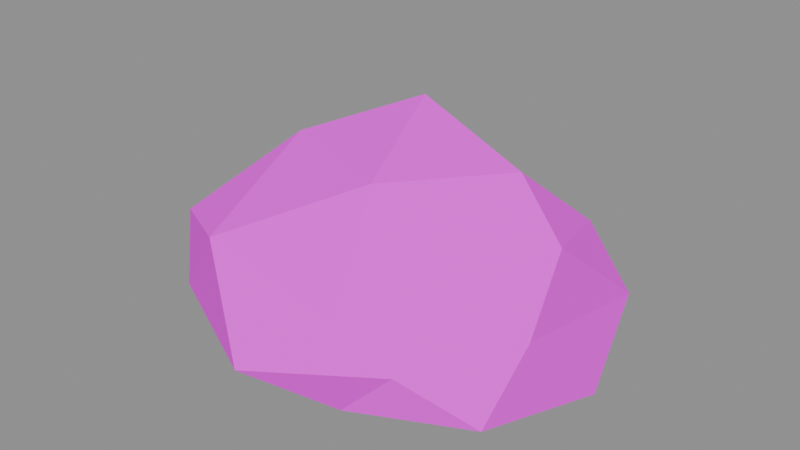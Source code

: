 # Source: SM_Rock_E.blend  (saved by Blender 5.2.45; exported with 4.5.12 LTS)
import bpy
from mathutils import Matrix  # noqa: F401  (used for matrix-valued properties, if any)

bpy.ops.wm.read_factory_settings(use_empty=True)
scene = bpy.context.scene
scene.name = 'SM_Rock_E'

# ---- collections
col_sm_rock_e = bpy.data.collections.new('SM_Rock_E'); scene.collection.children.link(col_sm_rock_e)

# ---- images (referenced by path relative to the original .blend; pixels are not part of the script)
import os
ASSET_DIR = os.environ.get("B2B_ASSET_DIR", "")  # directory of the original .blend (textures are referenced by path, not embedded)
HERE = os.path.dirname(os.path.abspath(__file__))  # packed textures are extracted next to this script under _unpacked/

def load_image(name, relpath, width, height, colorspace="sRGB"):
    """Load a texture the original file referenced (path relative to the .blend, or extracted next to this script)."""
    p = next((c for c in (os.path.join(HERE, relpath), os.path.join(ASSET_DIR, relpath)) if relpath and os.path.exists(c)), "")
    if p:
        img = bpy.data.images.load(p, check_existing=True)
        img.name = name
    else:  # same state as the original file: an image datablock whose file is absent (Cycles renders it pink)
        img = bpy.data.images.new(name, width, height)
        img.source = "FILE"
        img.filepath = "//" + (relpath or name)
    img.colorspace_settings.name = colorspace
    return img
img_t_palette = load_image('T_Palette', 'T_Palette.png', 1024, 1024, 'sRGB')

# ---- materials (node trees are filled in below, after node groups)
mat_m_palette = bpy.data.materials.new('M_Palette')

# ---- material node trees
mat_m_palette.use_nodes = True; mat_m_palette.node_tree.nodes.clear()
_N = mat_m_palette.node_tree.nodes; _L = mat_m_palette.node_tree.links
n0 = _N.new('ShaderNodeOutputMaterial'); n0.name = 'Material Output'; n0.location = (0, 0)
n1 = _N.new('ShaderNodeBsdfPrincipled'); n1.name = 'Principled BSDF'; n1.location = (0, 0)
n1.inputs[2].default_value = 1.0
n1.inputs[10].default_value = 0.005
n2 = _N.new('ShaderNodeTexImage'); n2.name = 'Image Texture'; n2.location = (0, 0)
n2.image = img_t_palette
n2.interpolation = 'Closest'
_L.new(n2.outputs[0], n1.inputs[0])
_L.new(n1.outputs[0], n0.inputs[0])
n0.is_active_output = True

# ---- meshes
me_sm_rock_e = bpy.data.meshes.new('SM_Rock_E')
me_sm_rock_e.from_pydata([(0.01636, 0.08418, -3.815e-09), (1.12, -0.7869, 0.2242), (-0.3645, -1.108, 0.1947), (-1.108, -0.0759, 0.1099), (-0.3139, 1.22, 0.1937), (0.9675, 0.889, 0.03229), (0.3072, -1.023, 0.6847), (-0.9542, -0.8867, 0.895), (-0.9942, 0.6082, 0.7932), (0.1498, 0.9951, 0.5771), (1.135, -0.1372, 1.039), (0.01541, 0.1084, 1.559), (-0.229, -0.7353, -3.815e-09), (0.5164, -0.4008, -3.815e-09), (0.3692, -1.046, 0.1525), (1.302, 0.05735, 0.07814), (0.4603, 0.3914, -3.815e-09), (-0.7554, 0.06074, -3.815e-09), (-0.9356, -0.7943, 0.13), (-0.1221, 0.5381, -3.815e-09), (-1.1, 0.8509, -3.815e-09), (0.2433, 1.265, 0.09262), (1.167, -0.4437, 0.6176), (1.219, 0.5175, 0.5006), (-0.0195, -1.435, 0.4485), (0.6613, -0.9558, 0.439), (-1.318, -0.5436, 0.5691), (-0.8935, -0.9982, 0.4582), (-0.73, 0.9933, 0.5598), (-1.325, 0.41, 0.5244), (0.8837, 0.8351, 0.5106), (0.01148, 1.135, 0.4691), (0.8594, -0.46, 0.885), (-0.4815, -1.148, 0.9683), (-1.005, -0.07806, 0.8836), (-0.2635, 0.8932, 0.825), (0.9792, 0.4196, 0.9345), (0.2158, -0.5995, 1.302), (0.8218, -0.07841, 1.364), (-0.5574, -0.3429, 1.325), (-0.44, 0.5216, 1.264), (0.06306, 0.5162, 1.13)], [], [(0, 13, 12), (1, 13, 15), (0, 12, 17), (0, 17, 19), (0, 19, 16), (1, 15, 22), (2, 14, 24), (3, 18, 26), (4, 20, 28), (5, 21, 30), (1, 22, 25), (2, 24, 27), (3, 26, 29), (4, 28, 31), (5, 30, 23), (6, 32, 37), (7, 33, 39), (8, 34, 40), (9, 35, 41), (10, 36, 38), (38, 41, 11), (38, 36, 41), (36, 9, 41), (41, 40, 11), (41, 35, 40), (35, 8, 40), (40, 39, 11), (40, 34, 39), (34, 7, 39), (39, 37, 11), (39, 33, 37), (33, 6, 37), (37, 38, 11), (37, 32, 38), (32, 10, 38), (23, 36, 10), (23, 30, 36), (30, 9, 36), (31, 35, 9), (31, 28, 35), (28, 8, 35), (29, 34, 8), (29, 26, 34), (26, 7, 34), (27, 33, 7), (27, 24, 33), (24, 6, 33), (25, 32, 6), (25, 22, 32), (22, 10, 32), (30, 31, 9), (30, 21, 31), (21, 4, 31), (28, 29, 8), (28, 20, 29), (20, 3, 29), (26, 27, 7), (26, 18, 27), (18, 2, 27), (24, 25, 6), (24, 14, 25), (14, 1, 25), (22, 23, 10), (22, 15, 23), (15, 5, 23), (16, 21, 5), (16, 19, 21), (19, 4, 21), (19, 20, 4), (19, 17, 20), (17, 3, 20), (17, 18, 3), (17, 12, 18), (12, 2, 18), (15, 16, 5), (15, 13, 16), (13, 0, 16), (12, 14, 2), (12, 13, 14), (13, 1, 14)])
_uv = me_sm_rock_e.uv_layers.new(name='UVMap')
_uv.uv.foreach_set('vector', [0.1562, 0.8438, 0.1562, 0.8438, 0.1562, 0.8438, 0.1562, 0.8438, 0.1562, 0.8438, 0.1562, 0.8438, 0.1562, 0.8438, 0.1562, 0.8438, 0.1562, 0.8438, 0.1562, 0.8438, 0.1562, 0.8438, 0.1562, 0.8438, 0.1562, 0.8438, 0.1562, 0.8438, 0.1562, 0.8438, 0.09375, 0.8438, 0.09375, 0.8438, 0.09375, 0.8438, 0.1562, 0.8438, 0.1562, 0.8438, 0.1562, 0.8438, 0.1562, 0.8438, 0.1562, 0.8438, 0.1562, 0.8438, 0.09375, 0.8438, 0.09375, 0.8438, 0.09375, 0.8438, 0.09375, 0.8438, 0.09375, 0.8438, 0.09375, 0.8438, 0.09375, 0.8438, 0.09375, 0.8438, 0.09375, 0.8438, 0.1562, 0.8438, 0.1562, 0.8438, 0.1562, 0.8438, 0.1562, 0.8438, 0.1562, 0.8438, 0.1562, 0.8438, 0.09375, 0.8438, 0.09375, 0.8438, 0.09375, 0.8438, 0.09375, 0.8438, 0.09375, 0.8438, 0.09375, 0.8438, 0.09375, 0.8438, 0.09375, 0.8438, 0.09375, 0.8438, 0.03125, 0.8438, 0.03125, 0.8438, 0.03125, 0.8438, 0.03125, 0.8438, 0.03125, 0.8438, 0.03125, 0.8438, 0.03125, 0.8438, 0.03125, 0.8438, 0.03125, 0.8438, 0.03125, 0.8438, 0.03125, 0.8438, 0.03125, 0.8438, 0.03125, 0.8438, 0.03125, 0.8438, 0.03125, 0.8438, 0.03125, 0.8438, 0.03125, 0.8438, 0.03125, 0.8438, 0.03125, 0.8438, 0.03125, 0.8438, 0.03125, 0.8438, 0.03125, 0.8438, 0.03125, 0.8438, 0.03125, 0.8438, 0.03125, 0.8438, 0.03125, 0.8438, 0.03125, 0.8438, 0.09375, 0.8438, 0.09375, 0.8438, 0.09375, 0.8438, 0.03125, 0.8438, 0.03125, 0.8438, 0.03125, 0.8438, 0.03125, 0.8438, 0.03125, 0.8438, 0.03125, 0.8438, 0.03125, 0.8438, 0.03125, 0.8438, 0.03125, 0.8438, 0.03125, 0.8438, 0.03125, 0.8438, 0.03125, 0.8438, 0.03125, 0.8438, 0.03125, 0.8438, 0.03125, 0.8438, 0.03125, 0.8438, 0.03125, 0.8438, 0.03125, 0.8438, 0.03125, 0.8438, 0.03125, 0.8438, 0.03125, 0.8438, 0.03125, 0.8438, 0.03125, 0.8438, 0.03125, 0.8438, 0.03125, 0.8438, 0.03125, 0.8438, 0.03125, 0.8438, 0.09375, 0.8438, 0.09375, 0.8438, 0.09375, 0.8438, 0.09375, 0.8438, 0.09375, 0.8438, 0.09375, 0.8438, 0.03125, 0.8438, 0.03125, 0.8438, 0.03125, 0.8438, 0.03125, 0.8438, 0.03125, 0.8438, 0.03125, 0.8438, 0.09375, 0.8438, 0.09375, 0.8438, 0.09375, 0.8438, 0.03125, 0.8438, 0.03125, 0.8438, 0.03125, 0.8438, 0.03125, 0.8438, 0.03125, 0.8438, 0.03125, 0.8438, 0.03125, 0.8438, 0.03125, 0.8438, 0.03125, 0.8438, 0.03125, 0.8438, 0.03125, 0.8438, 0.03125, 0.8438, 0.09375, 0.8438, 0.09375, 0.8438, 0.09375, 0.8438, 0.09375, 0.8438, 0.09375, 0.8438, 0.09375, 0.8438, 0.03125, 0.8438, 0.03125, 0.8438, 0.03125, 0.8438, 0.09375, 0.8438, 0.09375, 0.8438, 0.09375, 0.8438, 0.09375, 0.8438, 0.09375, 0.8438, 0.09375, 0.8438, 0.09375, 0.8438, 0.09375, 0.8438, 0.09375, 0.8438, 0.03125, 0.8438, 0.03125, 0.8438, 0.03125, 0.8438, 0.09375, 0.8438, 0.09375, 0.8438, 0.09375, 0.8438, 0.09375, 0.8438, 0.09375, 0.8438, 0.09375, 0.8438, 0.09375, 0.8438, 0.09375, 0.8438, 0.09375, 0.8438, 0.09375, 0.8438, 0.09375, 0.8438, 0.09375, 0.8438, 0.1562, 0.8438, 0.1562, 0.8438, 0.1562, 0.8438, 0.09375, 0.8438, 0.09375, 0.8438, 0.09375, 0.8438, 0.1562, 0.8438, 0.1562, 0.8438, 0.1562, 0.8438, 0.1562, 0.8438, 0.1562, 0.8438, 0.1562, 0.8438, 0.09375, 0.8438, 0.09375, 0.8438, 0.09375, 0.8438, 0.1562, 0.8438, 0.1562, 0.8438, 0.1562, 0.8438, 0.09375, 0.8438, 0.09375, 0.8438, 0.09375, 0.8438, 0.09375, 0.8438, 0.09375, 0.8438, 0.09375, 0.8438, 0.09375, 0.8438, 0.09375, 0.8438, 0.09375, 0.8438, 0.09375, 0.8438, 0.09375, 0.8438, 0.09375, 0.8438, 0.1562, 0.8438, 0.1562, 0.8438, 0.1562, 0.8438, 0.1562, 0.8438, 0.1562, 0.8438, 0.1562, 0.8438, 0.1562, 0.8438, 0.1562, 0.8438, 0.1562, 0.8438, 0.1562, 0.8438, 0.1562, 0.8438, 0.1562, 0.8438, 0.1562, 0.8438, 0.1562, 0.8438, 0.1562, 0.8438, 0.1562, 0.8438, 0.1562, 0.8438, 0.1562, 0.8438, 0.1562, 0.8438, 0.1562, 0.8438, 0.1562, 0.8438, 0.1562, 0.8438, 0.1562, 0.8438, 0.1562, 0.8438, 0.1562, 0.8438, 0.1562, 0.8438, 0.1562, 0.8438, 0.1562, 0.8438, 0.1562, 0.8438, 0.1562, 0.8438, 0.1562, 0.8438, 0.1562, 0.8438, 0.1562, 0.8438, 0.1562, 0.8438, 0.1562, 0.8438, 0.1562, 0.8438, 0.1562, 0.8438, 0.1562, 0.8438, 0.1562, 0.8438, 0.1562, 0.8438, 0.1562, 0.8438, 0.1562, 0.8438, 0.1562, 0.8438, 0.1562, 0.8438, 0.1562, 0.8438])
me_sm_rock_e.materials.append(mat_m_palette)
me_sm_rock_e.update()

# ---- objects
ob_sm_rock_e = bpy.data.objects.new('SM_Rock_E', me_sm_rock_e)

# ---- transforms, parenting, visibility, modifiers, constraints
ob_sm_rock_e.location = (0.0, 0.0, 0.0)

# ---- collection membership
col_sm_rock_e.objects.link(ob_sm_rock_e)

# ---- scene / render settings (as saved in the file)
scene.frame_start = 1; scene.frame_end = 250; scene.frame_set(1)
scene.render.engine = 'BLENDER_EEVEE_NEXT'
scene.render.image_settings.exr_codec = 'NONE'
scene.render.use_bake_clear = False
scene.render.bake_margin = 0
scene.render.bake_bias = 0.0
scene.render.bake_samples = 0
scene.render.simplify_subdivision_render = 0
scene.render.simplify_child_particles_render = 0.0
scene.render.compositor_device = 'GPU'
scene.eevee.use_volume_custom_range = False
scene.eevee.gtao_distance = 0.0
scene.eevee.use_fast_gi = False
scene.eevee.fast_gi_thickness_near = 0.1
scene.eevee.fast_gi_thickness_far = 0.0
scene.eevee.ray_tracing_options.screen_trace_thickness = 0.1
bpy.context.view_layer.update()

# ---- added for rendering (the .blend has no active camera and no usable light): camera, sun + grey world if the file has none
cam_auto = bpy.data.cameras.new('AutoCamera')
cam_auto.lens = 50.0
cam_auto.sensor_width = 36.0
cam_auto.clip_end = 1000.0
ob_auto_camera = bpy.data.objects.new('AutoCamera', cam_auto)
scene.collection.objects.link(ob_auto_camera)
ob_auto_camera.location = (3.76024, -4.61163, 3.79717)
ob_auto_camera.rotation_euler = (1.09748, -7.21219e-08, 0.694738)
scene.camera = ob_auto_camera
light_auto_sun = bpy.data.lights.new('AutoSun', 'SUN')
light_auto_sun.energy = 3.0
light_auto_sun.angle = 0.0523599
ob_auto_sun = bpy.data.objects.new('AutoSun', light_auto_sun)
scene.collection.objects.link(ob_auto_sun)
ob_auto_sun.rotation_euler = (0.872665, 0.174533, 0.523599)
if scene.world is None:
    world_auto = bpy.data.worlds.new('AutoWorld')
    world_auto.color = (0.3, 0.3, 0.3)
    scene.world = world_auto
bpy.context.view_layer.update()
